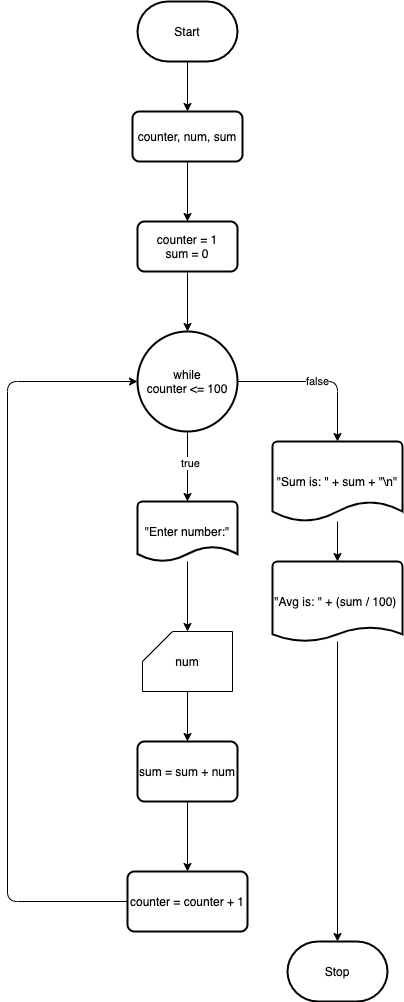

The diagram above was exported from draw.io. Its source (the exported page's mxGraphModel, read from the mxfile embedded in the PNG):
<mxGraphModel dx="590" dy="530" grid="1" gridSize="10" guides="1" tooltips="1" connect="1" arrows="1" fold="1" page="1" pageScale="1" pageWidth="850" pageHeight="1100" background="#ffffff" math="0" shadow="0">
  <root>
    <mxCell id="0" />
    <mxCell id="1" parent="0" />
    <mxCell id="4" style="edgeStyle=none;html=1;entryX=0.5;entryY=0;entryDx=0;entryDy=0;strokeColor=#000000;" edge="1" parent="1" source="2" target="3">
      <mxGeometry relative="1" as="geometry" />
    </mxCell>
    <mxCell id="2" value="Start" style="strokeWidth=2;html=1;shape=mxgraph.flowchart.terminator;whiteSpace=wrap;" vertex="1" parent="1">
      <mxGeometry x="260" y="100" width="100" height="60" as="geometry" />
    </mxCell>
    <mxCell id="6" style="edgeStyle=none;html=1;entryX=0.5;entryY=0;entryDx=0;entryDy=0;strokeColor=#000000;" edge="1" parent="1" source="3" target="5">
      <mxGeometry relative="1" as="geometry" />
    </mxCell>
    <mxCell id="3" value="counter, num, sum" style="rounded=1;whiteSpace=wrap;html=1;absoluteArcSize=1;arcSize=14;strokeWidth=2;" vertex="1" parent="1">
      <mxGeometry x="255" y="210" width="110" height="50" as="geometry" />
    </mxCell>
    <mxCell id="8" style="edgeStyle=none;html=1;entryX=0.5;entryY=0;entryDx=0;entryDy=0;entryPerimeter=0;strokeColor=#000000;" edge="1" parent="1" source="5" target="7">
      <mxGeometry relative="1" as="geometry" />
    </mxCell>
    <mxCell id="5" value="counter = 1&lt;br&gt;sum = 0" style="rounded=1;whiteSpace=wrap;html=1;absoluteArcSize=1;arcSize=14;strokeWidth=2;" vertex="1" parent="1">
      <mxGeometry x="260" y="320" width="100" height="50" as="geometry" />
    </mxCell>
    <mxCell id="10" style="edgeStyle=none;html=1;entryX=0.5;entryY=0;entryDx=0;entryDy=0;entryPerimeter=0;strokeColor=#000000;" edge="1" parent="1" source="7" target="9">
      <mxGeometry relative="1" as="geometry" />
    </mxCell>
    <mxCell id="20" value="true" style="edgeLabel;html=1;align=center;verticalAlign=middle;resizable=0;points=[];" vertex="1" connectable="0" parent="10">
      <mxGeometry x="-0.1143" y="2" relative="1" as="geometry">
        <mxPoint as="offset" />
      </mxGeometry>
    </mxCell>
    <mxCell id="19" value="false" style="edgeStyle=none;html=1;entryX=0.5;entryY=0;entryDx=0;entryDy=0;entryPerimeter=0;strokeColor=#000000;" edge="1" parent="1" source="7" target="18">
      <mxGeometry relative="1" as="geometry">
        <Array as="points">
          <mxPoint x="460" y="480" />
        </Array>
      </mxGeometry>
    </mxCell>
    <mxCell id="7" value="while&lt;br&gt;counter &amp;lt;= 100" style="strokeWidth=2;html=1;shape=mxgraph.flowchart.start_2;whiteSpace=wrap;" vertex="1" parent="1">
      <mxGeometry x="260" y="430" width="100" height="100" as="geometry" />
    </mxCell>
    <mxCell id="12" style="edgeStyle=none;html=1;entryX=0.5;entryY=0;entryDx=0;entryDy=0;entryPerimeter=0;strokeColor=#000000;" edge="1" parent="1" source="9" target="11">
      <mxGeometry relative="1" as="geometry" />
    </mxCell>
    <mxCell id="9" value="&quot;Enter number:&quot;" style="strokeWidth=2;html=1;shape=mxgraph.flowchart.document2;whiteSpace=wrap;size=0.25;" vertex="1" parent="1">
      <mxGeometry x="260" y="600" width="100" height="60" as="geometry" />
    </mxCell>
    <mxCell id="14" style="edgeStyle=none;html=1;entryX=0.5;entryY=0;entryDx=0;entryDy=0;strokeColor=#000000;" edge="1" parent="1" source="11" target="13">
      <mxGeometry relative="1" as="geometry" />
    </mxCell>
    <mxCell id="11" value="num" style="shape=card;whiteSpace=wrap;html=1;" vertex="1" parent="1">
      <mxGeometry x="265" y="730" width="90" height="60" as="geometry" />
    </mxCell>
    <mxCell id="16" style="edgeStyle=none;html=1;strokeColor=#000000;" edge="1" parent="1" source="13" target="15">
      <mxGeometry relative="1" as="geometry" />
    </mxCell>
    <mxCell id="13" value="sum = sum + num" style="rounded=1;whiteSpace=wrap;html=1;absoluteArcSize=1;arcSize=14;strokeWidth=2;" vertex="1" parent="1">
      <mxGeometry x="260" y="840" width="100" height="60" as="geometry" />
    </mxCell>
    <mxCell id="17" style="edgeStyle=none;html=1;entryX=0;entryY=0.5;entryDx=0;entryDy=0;entryPerimeter=0;strokeColor=#000000;" edge="1" parent="1" source="15" target="7">
      <mxGeometry relative="1" as="geometry">
        <Array as="points">
          <mxPoint x="130" y="1000" />
          <mxPoint x="130" y="480" />
        </Array>
      </mxGeometry>
    </mxCell>
    <mxCell id="15" value="counter = counter + 1" style="rounded=1;whiteSpace=wrap;html=1;absoluteArcSize=1;arcSize=14;strokeWidth=2;" vertex="1" parent="1">
      <mxGeometry x="250" y="970" width="120" height="60" as="geometry" />
    </mxCell>
    <mxCell id="22" style="edgeStyle=none;html=1;entryX=0.5;entryY=0;entryDx=0;entryDy=0;entryPerimeter=0;strokeColor=#000000;" edge="1" parent="1" source="18" target="21">
      <mxGeometry relative="1" as="geometry" />
    </mxCell>
    <mxCell id="18" value="&quot;Sum is: &quot; + sum + &quot;\n&quot;" style="strokeWidth=2;html=1;shape=mxgraph.flowchart.document2;whiteSpace=wrap;size=0.25;" vertex="1" parent="1">
      <mxGeometry x="395" y="540" width="130" height="80" as="geometry" />
    </mxCell>
    <mxCell id="24" style="edgeStyle=none;html=1;strokeColor=#000000;" edge="1" parent="1" source="21" target="23">
      <mxGeometry relative="1" as="geometry" />
    </mxCell>
    <mxCell id="21" value="&quot;Avg is: &quot; + (sum / 100)&amp;nbsp;" style="strokeWidth=2;html=1;shape=mxgraph.flowchart.document2;whiteSpace=wrap;size=0.18089742660522462;" vertex="1" parent="1">
      <mxGeometry x="395" y="660" width="130" height="80" as="geometry" />
    </mxCell>
    <mxCell id="23" value="Stop" style="strokeWidth=2;html=1;shape=mxgraph.flowchart.terminator;whiteSpace=wrap;" vertex="1" parent="1">
      <mxGeometry x="410" y="1040" width="100" height="60" as="geometry" />
    </mxCell>
  </root>
</mxGraphModel>